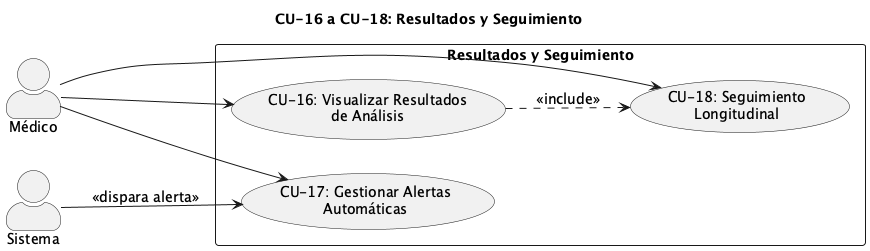

The diagram above was rendered by PlantUML. Its source (embedded in the PNG):
@startuml
skinparam packageStyle rectangle
skinparam actorStyle awesome
skinparam defaultFontSize 14
title CU-16 a CU-18: Resultados y Seguimiento

left to right direction

actor "Médico" as Medico
actor "Sistema" as Sys

rectangle "Resultados y Seguimiento" {
  usecase "CU-16: Visualizar Resultados\nde Análisis" as CU16
  usecase "CU-17: Gestionar Alertas\nAutomáticas" as CU17
  usecase "CU-18: Seguimiento\nLongitudinal" as CU18
}

Medico --> CU16
Medico --> CU18
Medico --> CU17

Sys --> CU17 : <<dispara alerta>>
CU16 ..> CU18 : <<include>>
@enduml